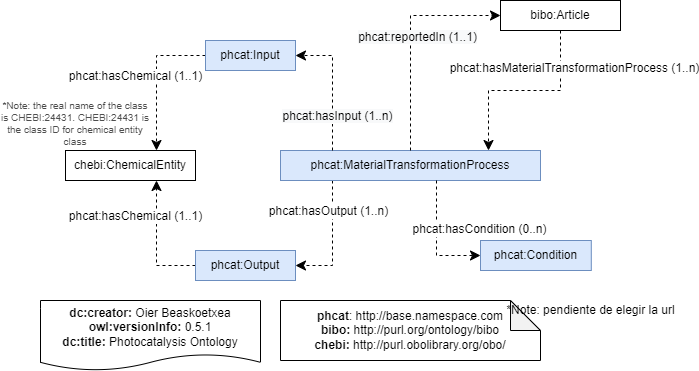

The diagram above was exported from draw.io. Its source (the exported page's mxGraphModel, read from the mxfile embedded in the PNG):
<mxGraphModel dx="1865" dy="649" grid="1" gridSize="10" guides="1" tooltips="1" connect="1" arrows="1" fold="1" page="1" pageScale="1" pageWidth="827" pageHeight="1169" math="0" shadow="0">
  <root>
    <mxCell id="MMTwlJzof05a0x9XS48x-0" />
    <mxCell id="MMTwlJzof05a0x9XS48x-1" parent="MMTwlJzof05a0x9XS48x-0" />
    <mxCell id="fSjU1TfgGcLfXZdTWJ0Y-0" value="&lt;div&gt;&lt;b&gt;dc:creator:&lt;/b&gt;&amp;nbsp;Oier Beaskoetxea&lt;/div&gt;&lt;div&gt;&lt;b&gt;owl:versionInfo:&lt;/b&gt; 0.5.1&lt;/div&gt;&lt;div&gt;&lt;b&gt;dc:title:&lt;/b&gt;&amp;nbsp;Photocatalysis Ontology&lt;/div&gt;" style="shape=document;whiteSpace=wrap;html=1;boundedLbl=1;labelBackgroundColor=#ffffff;strokeColor=#000000;fontSize=12;fontColor=#000000;size=0.23333333333333334;" vertex="1" parent="MMTwlJzof05a0x9XS48x-1">
      <mxGeometry x="-300" y="670" width="220" height="70" as="geometry" />
    </mxCell>
    <mxCell id="fSjU1TfgGcLfXZdTWJ0Y-1" value="&lt;div&gt;&lt;b&gt;phcat&lt;/b&gt;: http://base.namespace.com&lt;/div&gt;&lt;div&gt;&lt;b style=&quot;background-color: initial;&quot;&gt;bibo:&amp;nbsp;&lt;/b&gt;&lt;span style=&quot;background-color: initial;&quot;&gt;http://purl.org/ontology/bibo&lt;/span&gt;&lt;br&gt;&lt;/div&gt;&lt;div&gt;&lt;b&gt;chebi:&amp;nbsp;&lt;/b&gt;http://purl.obolibrary.org/obo/&lt;/div&gt;" style="shape=note;whiteSpace=wrap;html=1;backgroundOutline=1;darkOpacity=0.05;align=center;" vertex="1" parent="MMTwlJzof05a0x9XS48x-1">
      <mxGeometry x="-60" y="670" width="260" height="60" as="geometry" />
    </mxCell>
    <mxCell id="fSjU1TfgGcLfXZdTWJ0Y-2" value="" style="endArrow=classic;html=1;endSize=8;dashed=1;arcSize=0;rounded=0;entryX=1;entryY=0.5;entryDx=0;entryDy=0;exitX=0.2;exitY=1;exitDx=0;exitDy=0;edgeStyle=orthogonalEdgeStyle;" edge="1" parent="MMTwlJzof05a0x9XS48x-1" source="fSjU1TfgGcLfXZdTWJ0Y-9" target="fSjU1TfgGcLfXZdTWJ0Y-20">
      <mxGeometry width="50" height="50" relative="1" as="geometry">
        <mxPoint x="680" y="578.1300000000006" as="sourcePoint" />
        <mxPoint x="414" y="735" as="targetPoint" />
      </mxGeometry>
    </mxCell>
    <mxCell id="fSjU1TfgGcLfXZdTWJ0Y-3" value="&lt;span style=&quot;font-size: 12px;&quot;&gt;phcat:hasOutput (1..n)&lt;/span&gt;" style="edgeLabel;html=1;align=center;verticalAlign=middle;resizable=0;points=[];labelBackgroundColor=#FFFFFF;" vertex="1" connectable="0" parent="fSjU1TfgGcLfXZdTWJ0Y-2">
      <mxGeometry x="-0.1912" y="-1" relative="1" as="geometry">
        <mxPoint x="-4" y="-19" as="offset" />
      </mxGeometry>
    </mxCell>
    <mxCell id="fSjU1TfgGcLfXZdTWJ0Y-4" value="*Note: pendiente de elegir la url" style="text;html=1;align=center;verticalAlign=middle;resizable=0;points=[];autosize=1;strokeColor=none;fillColor=none;" vertex="1" parent="MMTwlJzof05a0x9XS48x-1">
      <mxGeometry x="160" y="670" width="180" height="20" as="geometry" />
    </mxCell>
    <mxCell id="fSjU1TfgGcLfXZdTWJ0Y-5" value="" style="endArrow=classic;html=1;endSize=8;dashed=1;arcSize=0;rounded=0;edgeStyle=orthogonalEdgeStyle;entryX=0.7;entryY=1;entryDx=0;entryDy=0;exitX=0;exitY=0.5;exitDx=0;exitDy=0;" edge="1" parent="MMTwlJzof05a0x9XS48x-1" source="fSjU1TfgGcLfXZdTWJ0Y-20" target="fSjU1TfgGcLfXZdTWJ0Y-23">
      <mxGeometry width="50" height="50" relative="1" as="geometry">
        <mxPoint x="434.33000000000004" y="785.3199999999999" as="sourcePoint" />
        <mxPoint x="-268" y="576.2600000000002" as="targetPoint" />
      </mxGeometry>
    </mxCell>
    <mxCell id="fSjU1TfgGcLfXZdTWJ0Y-6" value="&lt;span style=&quot;font-size: 12px;&quot;&gt;phcat:hasChemical (1..1)&lt;/span&gt;" style="edgeLabel;html=1;align=center;verticalAlign=middle;resizable=0;points=[];labelBackgroundColor=#FFFFFF;fontSize=12;" vertex="1" connectable="0" parent="fSjU1TfgGcLfXZdTWJ0Y-5">
      <mxGeometry x="-0.1912" y="-1" relative="1" as="geometry">
        <mxPoint x="-23" y="-39" as="offset" />
      </mxGeometry>
    </mxCell>
    <mxCell id="fSjU1TfgGcLfXZdTWJ0Y-7" value="" style="endArrow=classic;html=1;endSize=8;dashed=1;arcSize=0;rounded=0;edgeStyle=orthogonalEdgeStyle;entryX=0.7;entryY=0;entryDx=0;entryDy=0;exitX=0;exitY=0.5;exitDx=0;exitDy=0;" edge="1" parent="MMTwlJzof05a0x9XS48x-1" source="fSjU1TfgGcLfXZdTWJ0Y-22" target="fSjU1TfgGcLfXZdTWJ0Y-23">
      <mxGeometry width="50" height="50" relative="1" as="geometry">
        <mxPoint x="507.6399999999994" y="650" as="sourcePoint" />
        <mxPoint x="112.67153284671531" y="437.5" as="targetPoint" />
      </mxGeometry>
    </mxCell>
    <mxCell id="fSjU1TfgGcLfXZdTWJ0Y-8" value="&lt;span style=&quot;font-size: 12px;&quot;&gt;phcat:hasChemical (1..1)&lt;/span&gt;" style="edgeLabel;html=1;align=center;verticalAlign=middle;resizable=0;points=[];labelBackgroundColor=#FFFFFF;" vertex="1" connectable="0" parent="fSjU1TfgGcLfXZdTWJ0Y-7">
      <mxGeometry x="-0.1912" y="-1" relative="1" as="geometry">
        <mxPoint x="-21" y="11" as="offset" />
      </mxGeometry>
    </mxCell>
    <mxCell id="fSjU1TfgGcLfXZdTWJ0Y-9" value="phcat:MaterialTransformationProcess" style="rounded=0;whiteSpace=wrap;html=1;snapToPoint=1;points=[[0.1,0],[0.2,0],[0.3,0],[0.4,0],[0.5,0],[0.6,0],[0.7,0],[0.8,0],[0.9,0],[0,0.1],[0,0.3],[0,0.5],[0,0.7],[0,0.9],[0.1,1],[0.2,1],[0.3,1],[0.4,1],[0.5,1],[0.6,1],[0.7,1],[0.8,1],[0.9,1],[1,0.1],[1,0.3],[1,0.5],[1,0.7],[1,0.9]];fillColor=#dae8fc;strokeColor=#6c8ebf;" vertex="1" parent="MMTwlJzof05a0x9XS48x-1">
      <mxGeometry x="-60.000000000000014" y="520" width="260" height="30" as="geometry" />
    </mxCell>
    <mxCell id="fSjU1TfgGcLfXZdTWJ0Y-10" value="" style="endArrow=classic;html=1;endSize=8;dashed=1;arcSize=0;rounded=0;fontSize=9;fontColor=#FF0000;edgeStyle=orthogonalEdgeStyle;entryX=1;entryY=0.5;entryDx=0;entryDy=0;exitX=0.2;exitY=0;exitDx=0;exitDy=0;" edge="1" parent="MMTwlJzof05a0x9XS48x-1" source="fSjU1TfgGcLfXZdTWJ0Y-9" target="fSjU1TfgGcLfXZdTWJ0Y-22">
      <mxGeometry width="50" height="50" relative="1" as="geometry">
        <mxPoint x="671.9999999999995" y="524" as="sourcePoint" />
        <mxPoint x="196.01029501162202" y="-15" as="targetPoint" />
      </mxGeometry>
    </mxCell>
    <mxCell id="fSjU1TfgGcLfXZdTWJ0Y-11" value="&lt;span style=&quot;font-size: 12px ; background-color: rgb(248 , 249 , 250)&quot;&gt;phcat:hasInput (1..n)&lt;/span&gt;" style="edgeLabel;html=1;align=center;verticalAlign=middle;resizable=0;points=[];fontSize=9;fontColor=#000000;strokeColor=#FF0000;" vertex="1" connectable="0" parent="fSjU1TfgGcLfXZdTWJ0Y-10">
      <mxGeometry x="-0.1912" y="-1" relative="1" as="geometry">
        <mxPoint x="3" y="18" as="offset" />
      </mxGeometry>
    </mxCell>
    <mxCell id="fSjU1TfgGcLfXZdTWJ0Y-12" value="" style="endArrow=classic;html=1;endSize=8;dashed=1;arcSize=0;rounded=0;fontSize=9;fontColor=#FF0000;exitX=0.5;exitY=0;exitDx=0;exitDy=0;edgeStyle=orthogonalEdgeStyle;entryX=0;entryY=0.5;entryDx=0;entryDy=0;" edge="1" parent="MMTwlJzof05a0x9XS48x-1" source="fSjU1TfgGcLfXZdTWJ0Y-9" target="fSjU1TfgGcLfXZdTWJ0Y-21">
      <mxGeometry width="50" height="50" relative="1" as="geometry">
        <mxPoint x="690.0000000000005" y="551.2600000000002" as="sourcePoint" />
        <mxPoint x="445.29411764705884" y="230" as="targetPoint" />
      </mxGeometry>
    </mxCell>
    <mxCell id="fSjU1TfgGcLfXZdTWJ0Y-13" value="&lt;span style=&quot;font-size: 12px ; background-color: rgb(248 , 249 , 250)&quot;&gt;phcat:reportedIn (1..1)&lt;/span&gt;" style="edgeLabel;html=1;align=center;verticalAlign=middle;resizable=0;points=[];fontSize=9;fontColor=#000000;strokeColor=#FF0000;" vertex="1" connectable="0" parent="fSjU1TfgGcLfXZdTWJ0Y-12">
      <mxGeometry x="-0.1912" y="-1" relative="1" as="geometry">
        <mxPoint x="5" y="-23" as="offset" />
      </mxGeometry>
    </mxCell>
    <mxCell id="fSjU1TfgGcLfXZdTWJ0Y-14" value="" style="endArrow=classic;html=1;endSize=8;dashed=1;arcSize=0;rounded=0;fontSize=9;fontColor=#FF0000;edgeStyle=orthogonalEdgeStyle;entryX=0.8;entryY=0;entryDx=0;entryDy=0;exitX=0.5;exitY=1;exitDx=0;exitDy=0;" edge="1" parent="MMTwlJzof05a0x9XS48x-1" source="fSjU1TfgGcLfXZdTWJ0Y-21" target="fSjU1TfgGcLfXZdTWJ0Y-9">
      <mxGeometry width="50" height="50" relative="1" as="geometry">
        <mxPoint x="190" y="490" as="sourcePoint" />
        <mxPoint x="300" y="380" as="targetPoint" />
      </mxGeometry>
    </mxCell>
    <mxCell id="fSjU1TfgGcLfXZdTWJ0Y-15" value="&lt;span style=&quot;font-size: 12px;&quot;&gt;phcat:hasMaterialTransformationProcess (1..n)&lt;/span&gt;" style="edgeLabel;html=1;align=center;verticalAlign=middle;resizable=0;points=[];fontSize=9;fontColor=#000000;strokeColor=#FF0000;" vertex="1" connectable="0" parent="fSjU1TfgGcLfXZdTWJ0Y-14">
      <mxGeometry x="-0.1912" y="-1" relative="1" as="geometry">
        <mxPoint x="31" y="-22" as="offset" />
      </mxGeometry>
    </mxCell>
    <mxCell id="fSjU1TfgGcLfXZdTWJ0Y-16" value="" style="endArrow=classic;html=1;endSize=8;dashed=1;arcSize=0;rounded=0;exitX=0.6;exitY=1;exitDx=0;exitDy=0;entryX=0;entryY=0.5;entryDx=0;entryDy=0;edgeStyle=orthogonalEdgeStyle;fontStyle=1" edge="1" parent="MMTwlJzof05a0x9XS48x-1" source="fSjU1TfgGcLfXZdTWJ0Y-9" target="fSjU1TfgGcLfXZdTWJ0Y-18">
      <mxGeometry width="50" height="50" relative="1" as="geometry">
        <mxPoint x="1070" y="195" as="sourcePoint" />
        <mxPoint x="1470" y="375" as="targetPoint" />
      </mxGeometry>
    </mxCell>
    <mxCell id="fSjU1TfgGcLfXZdTWJ0Y-17" value="&lt;span style=&quot;font-size: 12px;&quot;&gt;phcat:hasCondition (0..n)&lt;/span&gt;" style="edgeLabel;html=1;align=center;verticalAlign=middle;resizable=0;points=[];labelBackgroundColor=#FFFFFF;" vertex="1" connectable="0" parent="fSjU1TfgGcLfXZdTWJ0Y-16">
      <mxGeometry x="-0.1912" y="-1" relative="1" as="geometry">
        <mxPoint x="43" as="offset" />
      </mxGeometry>
    </mxCell>
    <mxCell id="fSjU1TfgGcLfXZdTWJ0Y-18" value="phcat:Condition" style="rounded=0;whiteSpace=wrap;html=1;snapToPoint=1;points=[[0.1,0],[0.2,0],[0.3,0],[0.4,0],[0.5,0],[0.6,0],[0.7,0],[0.8,0],[0.9,0],[0,0.1],[0,0.3],[0,0.5],[0,0.7],[0,0.9],[0.1,1],[0.2,1],[0.3,1],[0.4,1],[0.5,1],[0.6,1],[0.7,1],[0.8,1],[0.9,1],[1,0.1],[1,0.3],[1,0.5],[1,0.7],[1,0.9]];fillColor=#dae8fc;strokeColor=#6c8ebf;" vertex="1" parent="MMTwlJzof05a0x9XS48x-1">
      <mxGeometry x="140" y="610" width="110.8" height="30" as="geometry" />
    </mxCell>
    <mxCell id="fSjU1TfgGcLfXZdTWJ0Y-19" value="" style="group;fillColor=#dae8fc;strokeColor=#6c8ebf;" vertex="1" connectable="0" parent="MMTwlJzof05a0x9XS48x-1">
      <mxGeometry x="-145" y="620" width="100" height="30" as="geometry" />
    </mxCell>
    <mxCell id="fSjU1TfgGcLfXZdTWJ0Y-20" value="phcat:Output" style="rounded=0;whiteSpace=wrap;html=1;snapToPoint=1;points=[[0.1,0],[0.2,0],[0.3,0],[0.4,0],[0.5,0],[0.6,0],[0.7,0],[0.8,0],[0.9,0],[0,0.1],[0,0.3],[0,0.5],[0,0.7],[0,0.9],[0.1,1],[0.2,1],[0.3,1],[0.4,1],[0.5,1],[0.6,1],[0.7,1],[0.8,1],[0.9,1],[1,0.1],[1,0.3],[1,0.5],[1,0.7],[1,0.9]];fontSize=12;fillColor=#dae8fc;strokeColor=#6c8ebf;" vertex="1" parent="fSjU1TfgGcLfXZdTWJ0Y-19">
      <mxGeometry width="100" height="30" as="geometry" />
    </mxCell>
    <mxCell id="fSjU1TfgGcLfXZdTWJ0Y-21" value="bibo:Article" style="rounded=0;whiteSpace=wrap;html=1;snapToPoint=1;points=[[0.1,0],[0.2,0],[0.3,0],[0.4,0],[0.5,0],[0.6,0],[0.7,0],[0.8,0],[0.9,0],[0,0.1],[0,0.3],[0,0.5],[0,0.7],[0,0.9],[0.1,1],[0.2,1],[0.3,1],[0.4,1],[0.5,1],[0.6,1],[0.7,1],[0.8,1],[0.9,1],[1,0.1],[1,0.3],[1,0.5],[1,0.7],[1,0.9]];" vertex="1" parent="MMTwlJzof05a0x9XS48x-1">
      <mxGeometry x="160" y="370" width="120" height="30" as="geometry" />
    </mxCell>
    <mxCell id="fSjU1TfgGcLfXZdTWJ0Y-22" value="phcat:Input" style="rounded=0;whiteSpace=wrap;html=1;snapToPoint=1;points=[[0.1,0],[0.2,0],[0.3,0],[0.4,0],[0.5,0],[0.6,0],[0.7,0],[0.8,0],[0.9,0],[0,0.1],[0,0.3],[0,0.5],[0,0.7],[0,0.9],[0.1,1],[0.2,1],[0.3,1],[0.4,1],[0.5,1],[0.6,1],[0.7,1],[0.8,1],[0.9,1],[1,0.1],[1,0.3],[1,0.5],[1,0.7],[1,0.9]];fillColor=#dae8fc;strokeColor=#6c8ebf;" vertex="1" parent="MMTwlJzof05a0x9XS48x-1">
      <mxGeometry x="-135" y="410" width="90" height="30" as="geometry" />
    </mxCell>
    <mxCell id="fSjU1TfgGcLfXZdTWJ0Y-23" value="chebi:ChemicalEntity" style="rounded=0;whiteSpace=wrap;html=1;snapToPoint=1;points=[[0.1,0],[0.2,0],[0.3,0],[0.4,0],[0.5,0],[0.6,0],[0.7,0],[0.8,0],[0.9,0],[0,0.1],[0,0.3],[0,0.5],[0,0.7],[0,0.9],[0.1,1],[0.2,1],[0.3,1],[0.4,1],[0.5,1],[0.6,1],[0.7,1],[0.8,1],[0.9,1],[1,0.1],[1,0.3],[1,0.5],[1,0.7],[1,0.9]];" vertex="1" parent="MMTwlJzof05a0x9XS48x-1">
      <mxGeometry x="-275" y="520" width="130" height="30" as="geometry" />
    </mxCell>
    <mxCell id="fSjU1TfgGcLfXZdTWJ0Y-24" value="*Note: the real name of the class is CHEBI:24431. CHEBI:24431 is the class ID for chemical entity class" style="text;html=1;strokeColor=none;fillColor=none;align=center;verticalAlign=middle;whiteSpace=wrap;rounded=0;fontColor=#4D4D4D;fontSize=10;" vertex="1" parent="MMTwlJzof05a0x9XS48x-1">
      <mxGeometry x="-340" y="460" width="150" height="66.26" as="geometry" />
    </mxCell>
  </root>
</mxGraphModel>